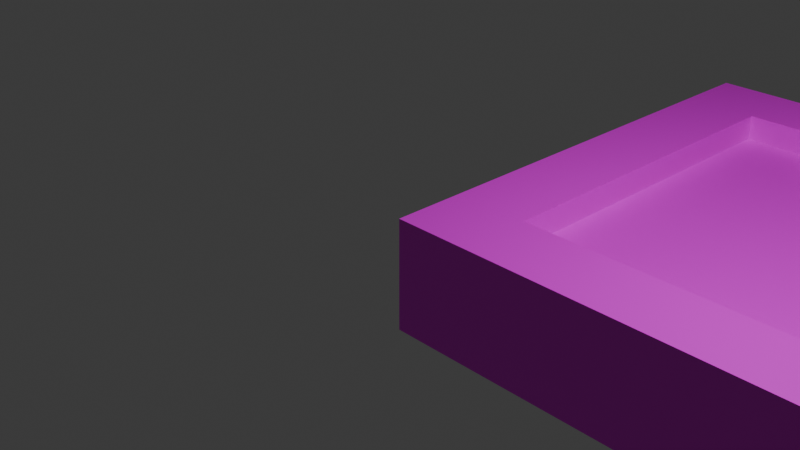 # Source: 6.blend  (saved by Blender 4.3.34; exported with 4.5.12 LTS)
import bpy
from mathutils import Matrix  # noqa: F401  (used for matrix-valued properties, if any)

bpy.ops.wm.read_factory_settings(use_empty=True)
scene = bpy.context.scene
scene.name = 'Scene'

# ---- collections
col_collection = bpy.data.collections.new('Collection'); scene.collection.children.link(col_collection)

# ---- images (referenced by path relative to the original .blend; pixels are not part of the script)
import os
ASSET_DIR = os.environ.get("B2B_ASSET_DIR", "")  # directory of the original .blend (textures are referenced by path, not embedded)
HERE = os.path.dirname(os.path.abspath(__file__))  # packed textures are extracted next to this script under _unpacked/

def load_image(name, relpath, width, height, colorspace="sRGB"):
    """Load a texture the original file referenced (path relative to the .blend, or extracted next to this script)."""
    p = next((c for c in (os.path.join(HERE, relpath), os.path.join(ASSET_DIR, relpath)) if relpath and os.path.exists(c)), "")
    if p:
        img = bpy.data.images.load(p, check_existing=True)
        img.name = name
    else:  # same state as the original file: an image datablock whose file is absent (Cycles renders it pink)
        img = bpy.data.images.new(name, width, height)
        img.source = "FILE"
        img.filepath = "//" + (relpath or name)
    img.colorspace_settings.name = colorspace
    return img
img_blank_brown_wooden_textured_background_jpg_002 = load_image('blank-brown-wooden-textured-background.jpg.002', 'blank-brown-wooden-textured-background.jpg', 1024, 1024, 'sRGB')
img_6_jpg = load_image('6.jpg', '6.jpg', 1024, 1024, 'sRGB')

# ---- materials (node trees are filled in below, after node groups)
mat_material_004 = bpy.data.materials.new('Material.004')
mat_material_004.roughness = 0.5
mat_material_016 = bpy.data.materials.new('Material.016')
mat_material_016.roughness = 0.5
mat_material_017 = bpy.data.materials.new('Material.017')
mat_material_017.roughness = 0.5
mat_material_018 = bpy.data.materials.new('Material.018')
mat_material_018.roughness = 0.5
mat_material_019 = bpy.data.materials.new('Material.019')
mat_material_019.roughness = 0.5
mat_material_020 = bpy.data.materials.new('Material.020')
mat_material_020.roughness = 0.5
mat_material_021 = bpy.data.materials.new('Material.021')
mat_material_021.roughness = 0.5
mat_material_022 = bpy.data.materials.new('Material.022')
mat_material_022.roughness = 0.5
mat_material_027 = bpy.data.materials.new('Material.027')
mat_materiale_2_001 = bpy.data.materials.new('Materiale_2.001')
mat_materiale_2_001.diffuse_color = (0.9804, 0.9804, 0.9804, 1.0)
mat_materiale_2_001.roughness = 0.5528
mat_material_024 = bpy.data.materials.new('Material.024')
mat_material_024.roughness = 0.5
mat_material_025 = bpy.data.materials.new('Material.025')
mat_material_025.roughness = 0.5
mat_material_026 = bpy.data.materials.new('Material.026')
mat_material_026.roughness = 0.5

# ---- material node trees
mat_material_004.use_nodes = True; mat_material_004.node_tree.nodes.clear()
_N = mat_material_004.node_tree.nodes; _L = mat_material_004.node_tree.links
n0 = _N.new('ShaderNodeBsdfPrincipled'); n0.name = 'Principled BSDF'; n0.location = (10, 300)
n1 = _N.new('ShaderNodeOutputMaterial'); n1.name = 'Material Output'; n1.location = (300, 300)
n2 = _N.new('ShaderNodeNormalMap'); n2.name = 'Normal Map'; n2.location = (-300, -300)
n2.label = 'Normal/Map'
n2.inputs[0].default_value = 0.0
n3 = _N.new('ShaderNodeTexImage'); n3.name = 'Image Texture'; n3.location = (-300, 600)
n3.image = img_blank_brown_wooden_textured_background_jpg_002
_L.new(n0.outputs[0], n1.inputs[0])
_L.new(n2.outputs[0], n0.inputs[5])
_L.new(n3.outputs[0], n0.inputs[0])
n1.is_active_output = True
mat_material_016.use_nodes = True; mat_material_016.node_tree.nodes.clear()
_N = mat_material_016.node_tree.nodes; _L = mat_material_016.node_tree.links
n0 = _N.new('ShaderNodeBsdfPrincipled'); n0.name = 'Principled BSDF'; n0.location = (10, 300)
n1 = _N.new('ShaderNodeOutputMaterial'); n1.name = 'Material Output'; n1.location = (300, 300)
n2 = _N.new('ShaderNodeNormalMap'); n2.name = 'Normal Map'; n2.location = (-300, -300)
n2.label = 'Normal/Map'
n2.inputs[0].default_value = 0.0
n3 = _N.new('ShaderNodeTexImage'); n3.name = 'Image Texture'; n3.location = (-300, 600)
n3.image = img_blank_brown_wooden_textured_background_jpg_002
_L.new(n0.outputs[0], n1.inputs[0])
_L.new(n2.outputs[0], n0.inputs[5])
_L.new(n3.outputs[0], n0.inputs[0])
n1.is_active_output = True
mat_material_017.use_nodes = True; mat_material_017.node_tree.nodes.clear()
_N = mat_material_017.node_tree.nodes; _L = mat_material_017.node_tree.links
n0 = _N.new('ShaderNodeBsdfPrincipled'); n0.name = 'Principled BSDF'; n0.location = (10, 300)
n1 = _N.new('ShaderNodeOutputMaterial'); n1.name = 'Material Output'; n1.location = (300, 300)
n2 = _N.new('ShaderNodeNormalMap'); n2.name = 'Normal Map'; n2.location = (-300, -300)
n2.label = 'Normal/Map'
n2.inputs[0].default_value = 0.0
n3 = _N.new('ShaderNodeTexImage'); n3.name = 'Image Texture'; n3.location = (-300, 600)
n3.image = img_blank_brown_wooden_textured_background_jpg_002
_L.new(n0.outputs[0], n1.inputs[0])
_L.new(n2.outputs[0], n0.inputs[5])
_L.new(n3.outputs[0], n0.inputs[0])
n1.is_active_output = True
mat_material_018.use_nodes = True; mat_material_018.node_tree.nodes.clear()
_N = mat_material_018.node_tree.nodes; _L = mat_material_018.node_tree.links
n0 = _N.new('ShaderNodeBsdfPrincipled'); n0.name = 'Principled BSDF'; n0.location = (10, 300)
n1 = _N.new('ShaderNodeOutputMaterial'); n1.name = 'Material Output'; n1.location = (300, 300)
n2 = _N.new('ShaderNodeNormalMap'); n2.name = 'Normal Map'; n2.location = (-300, -300)
n2.label = 'Normal/Map'
n2.inputs[0].default_value = 0.0
n3 = _N.new('ShaderNodeTexImage'); n3.name = 'Image Texture'; n3.location = (-300, 600)
n3.image = img_blank_brown_wooden_textured_background_jpg_002
_L.new(n0.outputs[0], n1.inputs[0])
_L.new(n2.outputs[0], n0.inputs[5])
_L.new(n3.outputs[0], n0.inputs[0])
n1.is_active_output = True
mat_material_019.use_nodes = True; mat_material_019.node_tree.nodes.clear()
_N = mat_material_019.node_tree.nodes; _L = mat_material_019.node_tree.links
n0 = _N.new('ShaderNodeBsdfPrincipled'); n0.name = 'Principled BSDF'; n0.location = (10, 300)
n1 = _N.new('ShaderNodeOutputMaterial'); n1.name = 'Material Output'; n1.location = (300, 300)
n2 = _N.new('ShaderNodeNormalMap'); n2.name = 'Normal Map'; n2.location = (-300, -300)
n2.label = 'Normal/Map'
n2.inputs[0].default_value = 0.0
n3 = _N.new('ShaderNodeTexImage'); n3.name = 'Image Texture'; n3.location = (-300, 600)
n3.image = img_blank_brown_wooden_textured_background_jpg_002
_L.new(n0.outputs[0], n1.inputs[0])
_L.new(n2.outputs[0], n0.inputs[5])
_L.new(n3.outputs[0], n0.inputs[0])
n1.is_active_output = True
mat_material_020.use_nodes = True; mat_material_020.node_tree.nodes.clear()
_N = mat_material_020.node_tree.nodes; _L = mat_material_020.node_tree.links
n0 = _N.new('ShaderNodeBsdfPrincipled'); n0.name = 'Principled BSDF'; n0.location = (10, 300)
n1 = _N.new('ShaderNodeOutputMaterial'); n1.name = 'Material Output'; n1.location = (300, 300)
n2 = _N.new('ShaderNodeNormalMap'); n2.name = 'Normal Map'; n2.location = (-300, -300)
n2.label = 'Normal/Map'
n2.inputs[0].default_value = 0.0
n3 = _N.new('ShaderNodeTexImage'); n3.name = 'Image Texture'; n3.location = (-300, 600)
n3.image = img_blank_brown_wooden_textured_background_jpg_002
_L.new(n0.outputs[0], n1.inputs[0])
_L.new(n2.outputs[0], n0.inputs[5])
_L.new(n3.outputs[0], n0.inputs[0])
n1.is_active_output = True
mat_material_021.use_nodes = True; mat_material_021.node_tree.nodes.clear()
_N = mat_material_021.node_tree.nodes; _L = mat_material_021.node_tree.links
n0 = _N.new('ShaderNodeBsdfPrincipled'); n0.name = 'Principled BSDF'; n0.location = (10, 300)
n1 = _N.new('ShaderNodeOutputMaterial'); n1.name = 'Material Output'; n1.location = (300, 300)
n2 = _N.new('ShaderNodeNormalMap'); n2.name = 'Normal Map'; n2.location = (-300, -300)
n2.label = 'Normal/Map'
n2.inputs[0].default_value = 0.0
n3 = _N.new('ShaderNodeTexImage'); n3.name = 'Image Texture'; n3.location = (-300, 600)
n3.image = img_blank_brown_wooden_textured_background_jpg_002
_L.new(n0.outputs[0], n1.inputs[0])
_L.new(n2.outputs[0], n0.inputs[5])
_L.new(n3.outputs[0], n0.inputs[0])
n1.is_active_output = True
mat_material_022.use_nodes = True; mat_material_022.node_tree.nodes.clear()
_N = mat_material_022.node_tree.nodes; _L = mat_material_022.node_tree.links
n0 = _N.new('ShaderNodeBsdfPrincipled'); n0.name = 'Principled BSDF'; n0.location = (10, 300)
n1 = _N.new('ShaderNodeOutputMaterial'); n1.name = 'Material Output'; n1.location = (300, 300)
n2 = _N.new('ShaderNodeNormalMap'); n2.name = 'Normal Map'; n2.location = (-300, -300)
n2.label = 'Normal/Map'
n2.inputs[0].default_value = 0.0
n3 = _N.new('ShaderNodeTexImage'); n3.name = 'Image Texture'; n3.location = (-300, 600)
n3.image = img_blank_brown_wooden_textured_background_jpg_002
_L.new(n0.outputs[0], n1.inputs[0])
_L.new(n2.outputs[0], n0.inputs[5])
_L.new(n3.outputs[0], n0.inputs[0])
n1.is_active_output = True
mat_material_027.use_nodes = True; mat_material_027.node_tree.nodes.clear()
_N = mat_material_027.node_tree.nodes; _L = mat_material_027.node_tree.links
n0 = _N.new('ShaderNodeBsdfPrincipled'); n0.name = 'Principled BSDF'; n0.location = (10, 300)
n1 = _N.new('ShaderNodeOutputMaterial'); n1.name = 'Material Output'; n1.location = (300, 300)
n2 = _N.new('ShaderNodeTexImage'); n2.name = 'Image Texture'; n2.location = (-296, 306)
n2.image = img_6_jpg
_L.new(n0.outputs[0], n1.inputs[0])
_L.new(n2.outputs[0], n0.inputs[0])
n1.is_active_output = True
mat_materiale_2_001.use_nodes = True; mat_materiale_2_001.node_tree.nodes.clear()
_N = mat_materiale_2_001.node_tree.nodes; _L = mat_materiale_2_001.node_tree.links
n0 = _N.new('ShaderNodeBsdfPrincipled'); n0.name = 'Principled BSDF'; n0.location = (10, 300)
n0.inputs[0].default_value = (0.9804, 0.9804, 0.9804, 1.0)
n0.inputs[2].default_value = 0.5528
n0.inputs[27].default_value = (0.0, 0.0, 0.0, 1.0)
n0.inputs[28].default_value = 1.0
n1 = _N.new('ShaderNodeOutputMaterial'); n1.name = 'Material Output'; n1.location = (300, 300)
n2 = _N.new('ShaderNodeNormalMap'); n2.name = 'Normal Map'; n2.location = (-300, -300)
n2.label = 'Normal/Map'
_L.new(n0.outputs[0], n1.inputs[0])
_L.new(n2.outputs[0], n0.inputs[5])
n1.is_active_output = True
mat_material_024.use_nodes = True; mat_material_024.node_tree.nodes.clear()
_N = mat_material_024.node_tree.nodes; _L = mat_material_024.node_tree.links
n0 = _N.new('ShaderNodeBsdfPrincipled'); n0.name = 'Principled BSDF'; n0.location = (10, 300)
n1 = _N.new('ShaderNodeOutputMaterial'); n1.name = 'Material Output'; n1.location = (300, 300)
n2 = _N.new('ShaderNodeNormalMap'); n2.name = 'Normal Map'; n2.location = (-300, -300)
n2.label = 'Normal/Map'
n2.inputs[0].default_value = 0.0
n3 = _N.new('ShaderNodeTexImage'); n3.name = 'Image Texture'; n3.location = (-300, 600)
n3.image = img_blank_brown_wooden_textured_background_jpg_002
_L.new(n0.outputs[0], n1.inputs[0])
_L.new(n2.outputs[0], n0.inputs[5])
_L.new(n3.outputs[0], n0.inputs[0])
n1.is_active_output = True
mat_material_025.use_nodes = True; mat_material_025.node_tree.nodes.clear()
_N = mat_material_025.node_tree.nodes; _L = mat_material_025.node_tree.links
n0 = _N.new('ShaderNodeBsdfPrincipled'); n0.name = 'Principled BSDF'; n0.location = (10, 300)
n1 = _N.new('ShaderNodeOutputMaterial'); n1.name = 'Material Output'; n1.location = (300, 300)
n2 = _N.new('ShaderNodeNormalMap'); n2.name = 'Normal Map'; n2.location = (-300, -300)
n2.label = 'Normal/Map'
n2.inputs[0].default_value = 0.0
n3 = _N.new('ShaderNodeTexImage'); n3.name = 'Image Texture'; n3.location = (-300, 600)
n3.image = img_blank_brown_wooden_textured_background_jpg_002
_L.new(n0.outputs[0], n1.inputs[0])
_L.new(n2.outputs[0], n0.inputs[5])
_L.new(n3.outputs[0], n0.inputs[0])
n1.is_active_output = True
mat_material_026.use_nodes = True; mat_material_026.node_tree.nodes.clear()
_N = mat_material_026.node_tree.nodes; _L = mat_material_026.node_tree.links
n0 = _N.new('ShaderNodeBsdfPrincipled'); n0.name = 'Principled BSDF'; n0.location = (10, 300)
n1 = _N.new('ShaderNodeOutputMaterial'); n1.name = 'Material Output'; n1.location = (300, 300)
n2 = _N.new('ShaderNodeNormalMap'); n2.name = 'Normal Map'; n2.location = (-300, -300)
n2.label = 'Normal/Map'
n2.inputs[0].default_value = 0.0
n3 = _N.new('ShaderNodeTexImage'); n3.name = 'Image Texture'; n3.location = (-300, 600)
n3.image = img_blank_brown_wooden_textured_background_jpg_002
_L.new(n0.outputs[0], n1.inputs[0])
_L.new(n2.outputs[0], n0.inputs[5])
_L.new(n3.outputs[0], n0.inputs[0])
n1.is_active_output = True

# ---- world
world_world = bpy.data.worlds.new('World'); scene.world = world_world
world_world.use_nodes = True; world_world.node_tree.nodes.clear()
_N = world_world.node_tree.nodes; _L = world_world.node_tree.links
n0 = _N.new('ShaderNodeOutputWorld'); n0.name = 'World Output'; n0.location = (300, 300)
n1 = _N.new('ShaderNodeBackground'); n1.name = 'Background'; n1.location = (10, 300)
n1.inputs[0].default_value = (0.05088, 0.05088, 0.05088, 1.0)
_L.new(n1.outputs[0], n0.inputs[0])
n0.is_active_output = True
world_world.color = (0.05088, 0.05088, 0.05088)
world_world.sun_shadow_jitter_overblur = 0.0

# ---- cameras
cam_camera = bpy.data.cameras.new('Camera')
cam_camera.clip_end = 100.0
cam_camera.ortho_scale = 7.314
cam_camera_001 = bpy.data.cameras.new('Camera.001')
cam_camera_001.clip_end = 100.0
cam_camera_001.ortho_scale = 7.314
cam_camera_002 = bpy.data.cameras.new('Camera.002')
cam_camera_002.clip_end = 100.0
cam_camera_002.ortho_scale = 7.314
cam_camera_003 = bpy.data.cameras.new('Camera.003')
cam_camera_003.clip_end = 100.0
cam_camera_003.ortho_scale = 7.314

# ---- lights
light_light_002 = bpy.data.lights.new('Light.002', 'POINT')
light_light_002.energy = 1000.0

# ---- meshes
me_oggetto_1_001 = bpy.data.meshes.new('Oggetto_1.001')
me_oggetto_1_001.from_pydata([(6.455, -1.088, -5.0), (0.0, -1.088, -5.0), (0.0, 0.0, -5.0), (6.455, 0.0, -5.0), (5.711, -1.088, -4.283), (5.711, 0.0, -4.283), (3.873, -1.088, -4.283), (0.7449, 0.0, -4.283), (0.7449, -1.088, -4.283)], [], [(4, 5, 7, 8, 6), (0, 1, 2, 3)])
me_oggetto_1_001.polygons.foreach_set('use_smooth', [True] * 2)
_uv = me_oggetto_1_001.uv_layers.new(name='UVMap')
_uv.uv.foreach_set('vector', [0.1488, 0.5088, 0.1488, 0.4182, 0.7273, 0.4182, 0.7273, 0.5088, 0.3629, 0.5088, 0.9009, 0.5994, 0.1488, 0.5994, 0.1488, 0.5088, 0.9009, 0.5088])
me_oggetto_1_001.materials.append(mat_material_004)
me_oggetto_1_001.update()
me_oggetto_1_001.normals_split_custom_set([tuple(v) for v in zip(*[iter([0.0, 0.0, 1.0, 0.0, 0.0, 1.0, 0.0, 0.0, 1.0, 0.0, 0.0, 1.0, 0.0, 0.0, 1.0, 0.0, 0.0, -1.0, 0.0, 0.0, -1.0, 0.0, 0.0, -1.0, 0.0, 0.0, -1.0])] * 3)])
me_oggetto_10_001 = bpy.data.meshes.new('Oggetto_10.001')
me_oggetto_10_001.from_pydata([(-8.882e-16, 0.0, 0.0), (0.7449, 0.0, -0.7171), (6.455, 0.0, -8.882e-16), (5.711, 0.0, -0.7171)], [], [(3, 1, 0, 2)])
me_oggetto_10_001.polygons.foreach_set('use_smooth', [True] * 1)
_uv = me_oggetto_10_001.uv_layers.new(name='Attribute')
_uv.uv.foreach_set('vector', [0.8054, 0.5268, 0.15, 0.5268, 0.05164, 0.4592, 0.9037, 0.4592])
me_oggetto_10_001.materials.append(mat_material_016)
me_oggetto_10_001.update()
me_oggetto_10_001.normals_split_custom_set([tuple(v) for v in zip(*[iter([0.0, 1.0, 0.0, 0.0, 1.0, 0.0, 0.0, 1.0, 0.0, 0.0, 1.0, 0.0])] * 3)])
me_oggetto_11_001 = bpy.data.meshes.new('Oggetto_11.001')
me_oggetto_11_001.from_pydata([(0.7449, -1.088, -4.283), (0.7449, 0.0, -4.283), (0.7449, 0.0, -0.7171), (0.7449, -1.088, -0.7171)], [], [(0, 1, 2, 3)])
me_oggetto_11_001.polygons.foreach_set('use_smooth', [True] * 1)
_uv = me_oggetto_11_001.uv_layers.new(name='UVMap')
_uv.uv.foreach_set('vector', [0.02825, 0.5779, 0.02825, 0.383, 0.923, 0.383, 0.923, 0.5779])
me_oggetto_11_001.materials.append(mat_material_017)
me_oggetto_11_001.update()
me_oggetto_11_001.normals_split_custom_set([tuple(v) for v in zip(*[iter([1.0, 0.0, 0.0, 1.0, 0.0, 0.0, 1.0, 0.0, 0.0, 1.0, 0.0, 0.0])] * 3)])
me_oggetto_12_001 = bpy.data.meshes.new('Oggetto_12.001')
me_oggetto_12_001.from_pydata([(5.711, 0.0, -4.283), (5.711, -1.088, -4.283), (5.711, -1.088, -0.7171), (5.711, 0.0, -0.7171)], [], [(0, 1, 2, 3)])
me_oggetto_12_001.polygons.foreach_set('use_smooth', [True] * 1)
_uv = me_oggetto_12_001.uv_layers.new(name='UVMap')
_uv.uv.foreach_set('vector', [0.05506, 0.617, 0.05506, 0.4221, 0.9497, 0.4221, 0.9497, 0.617])
me_oggetto_12_001.materials.append(mat_material_018)
me_oggetto_12_001.update()
me_oggetto_12_001.normals_split_custom_set([tuple(v) for v in zip(*[iter([-1.0, 0.0, 0.0, -1.0, 0.0, 0.0, -1.0, 0.0, 0.0, -1.0, 0.0, 0.0])] * 3)])
me_oggetto_13_001 = bpy.data.meshes.new('Oggetto_13.001')
me_oggetto_13_001.from_pydata([(5.711, 0.0, -0.7171), (5.711, -1.088, -0.7171), (0.7449, -1.088, -0.7171), (0.7449, 0.0, -0.7171)], [], [(0, 1, 2, 3)])
me_oggetto_13_001.polygons.foreach_set('use_smooth', [True] * 1)
_uv = me_oggetto_13_001.uv_layers.new(name='UVMap')
_uv.uv.foreach_set('vector', [0.02428, 0.574, 0.02428, 0.4272, 0.9627, 0.4272, 0.9627, 0.574])
me_oggetto_13_001.materials.append(mat_material_019)
me_oggetto_13_001.update()
me_oggetto_13_001.normals_split_custom_set([tuple(v) for v in zip(*[iter([0.0, 0.0, -1.0, 0.0, 0.0, -1.0, 0.0, 0.0, -1.0, 0.0, 0.0, -1.0])] * 3)])
me_oggetto_14_001 = bpy.data.meshes.new('Oggetto_14.001')
me_oggetto_14_001.from_pydata([(0.0, -1.088, -8.882e-16), (0.0, 0.0, -8.882e-16), (0.0, 0.0, -5.0), (0.0, -1.088, -5.0)], [], [(0, 1, 2, 3)])
me_oggetto_14_001.polygons.foreach_set('use_smooth', [True] * 1)
_uv = me_oggetto_14_001.uv_layers.new(name='UVMap')
_uv.uv.foreach_set('vector', [0.924, 0.4559, 0.924, 0.5884, 0.07092, 0.5884, 0.07092, 0.4559])
me_oggetto_14_001.materials.append(mat_material_020)
me_oggetto_14_001.update()
me_oggetto_14_001.normals_split_custom_set([tuple(v) for v in zip(*[iter([-1.0, 0.0, 0.0, -1.0, 0.0, 0.0, -1.0, 0.0, 0.0, -1.0, 0.0, 0.0])] * 3)])
me_oggetto_15_001 = bpy.data.meshes.new('Oggetto_15.001')
me_oggetto_15_001.from_pydata([(6.455, 0.0, -8.882e-16), (6.455, -1.088, -8.882e-16), (6.455, -1.088, -5.0), (6.455, 0.0, -5.0)], [], [(0, 1, 2, 3)])
me_oggetto_15_001.polygons.foreach_set('use_smooth', [True] * 1)
_uv = me_oggetto_15_001.uv_layers.new(name='UVMap')
_uv.uv.foreach_set('vector', [0.9425, 0.354, 0.9425, 0.4955, 0.03167, 0.4955, 0.03167, 0.354])
me_oggetto_15_001.materials.append(mat_material_021)
me_oggetto_15_001.update()
me_oggetto_15_001.normals_split_custom_set([tuple(v) for v in zip(*[iter([1.0, 0.0, 0.0, 1.0, 0.0, 0.0, 1.0, 0.0, 0.0, 1.0, 0.0, 0.0])] * 3)])
me_oggetto_16_001 = bpy.data.meshes.new('Oggetto_16.001')
me_oggetto_16_001.from_pydata([(6.455, 0.0, -8.882e-16), (0.0, 0.0, -8.882e-16), (0.0, -1.088, -8.882e-16), (6.455, -1.088, -8.882e-16)], [], [(0, 1, 2, 3)])
me_oggetto_16_001.polygons.foreach_set('use_smooth', [True] * 1)
_uv = me_oggetto_16_001.uv_layers.new(name='UVMap')
_uv.uv.foreach_set('vector', [0.9569, 0.5212, 0.09219, 0.5212, 0.09219, 0.4171, 0.9569, 0.4171])
me_oggetto_16_001.materials.append(mat_material_022)
me_oggetto_16_001.update()
me_oggetto_16_001.normals_split_custom_set([tuple(v) for v in zip(*[iter([0.0, 0.0, 1.0, 0.0, 0.0, 1.0, 0.0, 0.0, 1.0, 0.0, 0.0, 1.0])] * 3)])
me_oggetto_17_001 = bpy.data.meshes.new('Oggetto_17.001')
me_oggetto_17_001.from_pydata([(5.73, -0.9435, -4.303), (5.73, -0.9435, -4.303), (5.73, -0.9435, -4.303), (0.7254, -0.9435, -4.303), (0.7254, -0.9435, -4.303), (0.7254, -0.9435, -4.303), (5.73, -0.9435, -0.6973), (5.73, -0.9435, -0.6973), (5.73, -0.9435, -0.6973), (0.7254, -0.9435, -0.6973), (0.7254, -0.9435, -0.6973), (0.7254, -0.9435, -0.6973), (5.73, -0.4712, -4.303), (5.73, -0.4712, -4.303), (5.73, -0.4712, -4.303), (0.7254, -0.4712, -4.303), (0.7254, -0.4712, -4.303), (0.7254, -0.4712, -4.303), (5.73, -0.4712, -0.6973), (5.73, -0.4712, -0.6973), (5.73, -0.4712, -0.6973), (0.7254, -0.4712, -0.6973), (0.7254, -0.4712, -0.6973), (0.7254, -0.4712, -0.6973)], [], [(0, 6, 9, 3), (7, 18, 21, 10), (19, 12, 15, 22), (13, 1, 4, 16), (8, 2, 14, 20), (23, 17, 5, 11)])
me_oggetto_17_001.polygons.foreach_set('use_smooth', [True] * 6)
_uv = me_oggetto_17_001.uv_layers.new(name='UVMap')
_uv.uv.foreach_set('vector', [0.0, 0.0, 0.0, 0.0, 0.0, 0.0, 0.0, 0.0, 0.0, 0.0, 0.0, 0.0, 0.0, 0.0, 0.0, 0.0, 0.9338, 0.01415, 0.9338, 0.9858, 0.01069, 0.9858, 0.01069, 0.01415, 0.0, 0.0, 0.0, 0.0, 0.0, 0.0, 0.0, 0.0, 0.0, 0.0, 0.0, 0.0, 0.0, 0.0, 0.0, 0.0, 0.0, 0.0, 0.0, 0.0, 0.0, 0.0, 0.0, 0.0])
me_oggetto_17_001.materials.append(mat_material_027)
me_oggetto_17_001.update()
me_oggetto_17_001.normals_split_custom_set([tuple(v) for v in zip(*[iter([0.0, -1.0, 0.0, 0.0, -1.0, 0.0, 0.0, -1.0, 0.0, 0.0, -1.0, 0.0, 0.0, 0.0, 1.0, 0.0, 0.0, 1.0, 0.0, 0.0, 1.0, 0.0, 0.0, 1.0, 0.0, 1.0, 0.0, 0.0, 1.0, 0.0, 0.0, 1.0, 0.0, 0.0, 1.0, 0.0, 0.0, 0.0, -1.0, 0.0, 0.0, -1.0, 0.0, 0.0, -1.0, 0.0, 0.0, -1.0, 1.0, 0.0, 0.0, 1.0, 0.0, 0.0, 1.0, 0.0, 0.0, 1.0, 0.0, 0.0, -1.0, 0.0, 0.0, -1.0, 0.0, 0.0, -1.0, 0.0, 0.0, -1.0, 0.0, 0.0])] * 3)])
me_oggetto_3_002 = bpy.data.meshes.new('Oggetto_3.002')
me_oggetto_3_002.from_pydata([(-8.882e-16, -1.088, -5.0), (0.7449, -1.088, -4.283), (6.455, -1.088, -5.0), (5.711, -1.088, -4.283)], [], [(3, 2, 0, 1)])
me_oggetto_3_002.polygons.foreach_set('use_smooth', [True] * 1)
_uv = me_oggetto_3_002.uv_layers.new(name='Attribute')
_uv.uv.foreach_set('vector', [1.0, 1.0, 1.0, 0.0, 0.0, 0.0, 0.0, 1.0])
me_oggetto_3_002.materials.append(mat_materiale_2_001)
me_oggetto_3_002.update()
me_oggetto_3_002.normals_split_custom_set([tuple(v) for v in zip(*[iter([0.0, 1.0, 2.911e-08, 0.0, 1.0, 2.911e-08, 0.0, 1.0, 2.911e-08, 0.0, 1.0, 2.911e-08])] * 3)])
me_oggetto_4_001 = bpy.data.meshes.new('Oggetto_4.001')
me_oggetto_4_001.from_pydata([(-8.882e-16, 0.0, -5.0), (0.7449, 0.0, -4.283), (6.455, 0.0, -5.0), (5.711, 0.0, -4.283)], [], [(3, 2, 0, 1)])
me_oggetto_4_001.polygons.foreach_set('use_smooth', [True] * 1)
_uv = me_oggetto_4_001.uv_layers.new(name='Attribute')
_uv.uv.foreach_set('vector', [0.1335, 0.5452, 0.02487, 0.4705, 0.9664, 0.4705, 0.8578, 0.5452])
me_oggetto_4_001.materials.append(mat_material_024)
me_oggetto_4_001.update()
me_oggetto_4_001.normals_split_custom_set([tuple(v) for v in zip(*[iter([0.0, 1.0, 0.0, 0.0, 1.0, 0.0, 0.0, 1.0, 0.0, 0.0, 1.0, 0.0])] * 3)])
me_oggetto_5_001 = bpy.data.meshes.new('Oggetto_5.001')
me_oggetto_5_001.from_pydata([(0.0, -1.088, -8.882e-16), (0.7449, -1.088, -0.7171), (0.0, -1.088, -5.0), (0.7449, -1.088, -4.283)], [], [(3, 2, 0, 1)])
me_oggetto_5_001.polygons.foreach_set('use_smooth', [True] * 1)
_uv = me_oggetto_5_001.uv_layers.new(name='Attribute')
_uv.uv.foreach_set('vector', [1.0, 1.0, 1.0, 0.0, 0.0, 0.0, 0.0, 1.0])
me_oggetto_5_001.materials.append(mat_materiale_2_001)
me_oggetto_5_001.update()
me_oggetto_5_001.normals_split_custom_set([tuple(v) for v in zip(*[iter([0.0, 1.0, 0.0, 0.0, 1.0, 0.0, 0.0, 1.0, 0.0, 0.0, 1.0, 0.0])] * 3)])
me_oggetto_6_001 = bpy.data.meshes.new('Oggetto_6.001')
me_oggetto_6_001.from_pydata([(6.455, -1.088, -8.882e-16), (5.711, -1.088, -0.7171), (6.455, -1.088, -5.0), (5.711, -1.088, -4.283)], [], [(3, 1, 0, 2)])
me_oggetto_6_001.polygons.foreach_set('use_smooth', [True] * 1)
_uv = me_oggetto_6_001.uv_layers.new(name='Attribute')
_uv.uv.foreach_set('vector', [1.0, 1.0, 0.0, 1.0, 0.0, 0.0, 1.0, 0.0])
me_oggetto_6_001.materials.append(mat_materiale_2_001)
me_oggetto_6_001.update()
me_oggetto_6_001.normals_split_custom_set([tuple(v) for v in zip(*[iter([0.0, 1.0, 0.0, 0.0, 1.0, 0.0, 0.0, 1.0, 0.0, 0.0, 1.0, 0.0])] * 3)])
me_oggetto_7_002 = bpy.data.meshes.new('Oggetto_7.002')
me_oggetto_7_002.from_pydata([(-8.882e-16, -1.088, 0.0), (0.7449, -1.088, -0.7171), (6.455, -1.088, -8.882e-16), (5.711, -1.088, -0.7171)], [], [(3, 1, 0, 2)])
me_oggetto_7_002.polygons.foreach_set('use_smooth', [True] * 1)
_uv = me_oggetto_7_002.uv_layers.new(name='Attribute')
_uv.uv.foreach_set('vector', [1.0, 1.0, 0.0, 1.0, 0.0, 0.0, 1.0, 0.0])
me_oggetto_7_002.materials.append(mat_materiale_2_001)
me_oggetto_7_002.update()
me_oggetto_7_002.normals_split_custom_set([tuple(v) for v in zip(*[iter([0.0, 1.0, 0.0, 0.0, 1.0, 0.0, 0.0, 1.0, 0.0, 0.0, 1.0, 0.0])] * 3)])
me_oggetto_8_001 = bpy.data.meshes.new('Oggetto_8.001')
me_oggetto_8_001.from_pydata([(0.0, 0.0, -8.882e-16), (0.7449, 0.0, -0.7171), (0.0, 0.0, -5.0), (0.7449, 0.0, -4.283)], [], [(3, 2, 0, 1)])
me_oggetto_8_001.polygons.foreach_set('use_smooth', [True] * 1)
_uv = me_oggetto_8_001.uv_layers.new(name='Attribute')
_uv.uv.foreach_set('vector', [0.218, 0.5656, 0.1003, 0.4783, 0.9208, 0.4783, 0.8031, 0.5656])
me_oggetto_8_001.materials.append(mat_material_025)
me_oggetto_8_001.update()
me_oggetto_8_001.normals_split_custom_set([tuple(v) for v in zip(*[iter([0.0, 1.0, 0.0, 0.0, 1.0, 0.0, 0.0, 1.0, 0.0, 0.0, 1.0, 0.0])] * 3)])
me_oggetto_9_001 = bpy.data.meshes.new('Oggetto_9.001')
me_oggetto_9_001.from_pydata([(6.455, 0.0, -8.882e-16), (5.711, 0.0, -0.7171), (6.455, 0.0, -5.0), (5.711, 0.0, -4.283)], [], [(3, 1, 0, 2)])
me_oggetto_9_001.polygons.foreach_set('use_smooth', [True] * 1)
_uv = me_oggetto_9_001.uv_layers.new(name='Attribute')
_uv.uv.foreach_set('vector', [0.1675, 0.4409, 0.8021, 0.4409, 0.9297, 0.5356, 0.0399, 0.5356])
me_oggetto_9_001.materials.append(mat_material_026)
me_oggetto_9_001.update()
me_oggetto_9_001.normals_split_custom_set([tuple(v) for v in zip(*[iter([0.0, 1.0, 0.0, 0.0, 1.0, 0.0, 0.0, 1.0, 0.0, 0.0, 1.0, 0.0])] * 3)])

# ---- objects
ob_camera = bpy.data.objects.new('Camera', cam_camera)
ob_camera_001 = bpy.data.objects.new('Camera.001', cam_camera_001)
ob_camera_002 = bpy.data.objects.new('Camera.002', cam_camera_002)
ob_camera_003 = bpy.data.objects.new('Camera.003', cam_camera_003)
ob_light = bpy.data.objects.new('Light', light_light_002)
ob_oggetto_1 = bpy.data.objects.new('Oggetto_1', me_oggetto_1_001)
ob_oggetto_10 = bpy.data.objects.new('Oggetto_10', me_oggetto_10_001)
ob_oggetto_11 = bpy.data.objects.new('Oggetto_11', me_oggetto_11_001)
ob_oggetto_12 = bpy.data.objects.new('Oggetto_12', me_oggetto_12_001)
ob_oggetto_13 = bpy.data.objects.new('Oggetto_13', me_oggetto_13_001)
ob_oggetto_14 = bpy.data.objects.new('Oggetto_14', me_oggetto_14_001)
ob_oggetto_15 = bpy.data.objects.new('Oggetto_15', me_oggetto_15_001)
ob_oggetto_16 = bpy.data.objects.new('Oggetto_16', me_oggetto_16_001)
ob_oggetto_17 = bpy.data.objects.new('Oggetto_17', me_oggetto_17_001)
ob_oggetto_3 = bpy.data.objects.new('Oggetto_3', me_oggetto_3_002)
ob_oggetto_4 = bpy.data.objects.new('Oggetto_4', me_oggetto_4_001)
ob_oggetto_5 = bpy.data.objects.new('Oggetto_5', me_oggetto_5_001)
ob_oggetto_6 = bpy.data.objects.new('Oggetto_6', me_oggetto_6_001)
ob_oggetto_7 = bpy.data.objects.new('Oggetto_7', me_oggetto_7_002)
ob_oggetto_8 = bpy.data.objects.new('Oggetto_8', me_oggetto_8_001)
ob_oggetto_9 = bpy.data.objects.new('Oggetto_9', me_oggetto_9_001)
ob_livello_01 = bpy.data.objects.new('Livello 01', None)

# ---- transforms, parenting, visibility, modifiers, constraints
ob_camera.location = (7.359, -6.926, 4.958)
ob_camera.rotation_euler = (1.109, 0.0, 0.8149)
ob_camera.lock_rotations_4d = False
ob_camera.empty_display_type = 'ARROWS'
ob_camera.color = (0.0, 0.0, 0.0, 0.0)
ob_camera.display_type = 'WIRE'
ob_camera.lineart.crease_threshold = 0.0
ob_camera_001.location = (7.359, -6.926, 4.958)
ob_camera_001.rotation_euler = (1.109, -8.585e-08, 0.8149)
ob_camera_001.color = (0.8, 0.8, 0.8, 1.0)
ob_camera_002.location = (7.359, -6.926, 4.958)
ob_camera_002.rotation_euler = (1.109, -8.585e-08, 0.8149)
ob_camera_002.color = (0.8, 0.8, 0.8, 1.0)
ob_camera_003.location = (7.359, -6.926, 4.958)
ob_camera_003.rotation_euler = (1.109, -1.564e-07, 0.8149)
ob_camera_003.scale = (1.0, 1.0, 1.0)
ob_camera_003.color = (0.8, 0.8, 0.8, 1.0)
ob_light.location = (4.076, 1.005, 5.904)
ob_light.rotation_euler = (0.6503, 0.05522, 1.866)
ob_light.scale = (1.0, 1.0, 1.0)
ob_light.color = (0.8, 0.8, 0.8, 1.0)
ob_oggetto_1.parent = ob_livello_01
ob_oggetto_1.location = (0.0, 0.0, 0.0)
ob_oggetto_1.color = (0.8, 0.8, 0.8, 1.0)
ob_oggetto_10.parent = ob_livello_01
ob_oggetto_10.location = (0.0, 0.0, 0.0)
ob_oggetto_10.color = (0.8, 0.8, 0.8, 1.0)
ob_oggetto_11.parent = ob_livello_01
ob_oggetto_11.location = (0.0, 0.0, 0.0)
ob_oggetto_11.color = (0.8, 0.8, 0.8, 1.0)
ob_oggetto_12.parent = ob_livello_01
ob_oggetto_12.location = (0.0, 0.0, 0.0)
ob_oggetto_12.color = (0.8, 0.8, 0.8, 1.0)
ob_oggetto_13.parent = ob_livello_01
ob_oggetto_13.location = (0.0, 0.0, 0.0)
ob_oggetto_13.color = (0.8, 0.8, 0.8, 1.0)
ob_oggetto_14.parent = ob_livello_01
ob_oggetto_14.location = (0.0, 0.0, 0.0)
ob_oggetto_14.color = (0.8, 0.8, 0.8, 1.0)
ob_oggetto_15.parent = ob_livello_01
ob_oggetto_15.location = (0.0, 0.0, 0.0)
ob_oggetto_15.color = (0.8, 0.8, 0.8, 1.0)
ob_oggetto_16.parent = ob_livello_01
ob_oggetto_16.location = (0.0, 0.0, 0.0)
ob_oggetto_16.color = (0.8, 0.8, 0.8, 1.0)
ob_oggetto_17.parent = ob_livello_01
ob_oggetto_17.location = (0.0, 0.2191, 1.654e-08)
ob_oggetto_17.color = (0.8, 0.8, 0.8, 1.0)
ob_oggetto_3.parent = ob_livello_01
ob_oggetto_3.location = (0.0, 0.0, 0.0)
ob_oggetto_3.color = (0.8, 0.8, 0.8, 1.0)
ob_oggetto_4.parent = ob_livello_01
ob_oggetto_4.location = (0.0, 0.0, 0.0)
ob_oggetto_4.color = (0.8, 0.8, 0.8, 1.0)
ob_oggetto_5.parent = ob_livello_01
ob_oggetto_5.location = (0.0, 0.0, 0.0)
ob_oggetto_5.color = (0.8, 0.8, 0.8, 1.0)
ob_oggetto_6.parent = ob_livello_01
ob_oggetto_6.location = (0.0, 0.0, 0.0)
ob_oggetto_6.color = (0.8, 0.8, 0.8, 1.0)
ob_oggetto_7.parent = ob_livello_01
ob_oggetto_7.location = (0.0, 0.0, 0.0)
ob_oggetto_7.color = (0.8, 0.8, 0.8, 1.0)
ob_oggetto_8.parent = ob_livello_01
ob_oggetto_8.location = (0.0, 0.0, 0.0)
ob_oggetto_8.color = (0.8, 0.8, 0.8, 1.0)
ob_oggetto_9.parent = ob_livello_01
ob_oggetto_9.location = (0.0, 0.0, 0.0)
ob_oggetto_9.color = (0.8, 0.8, 0.8, 1.0)
ob_livello_01.location = (0.0, 0.0, 0.0)
ob_livello_01.rotation_euler = (1.571, -0.0, 0.0)
ob_livello_01.scale = (1.211, 1.211, 1.211)
ob_livello_01.color = (0.8, 0.8, 0.8, 1.0)

# ---- collection membership
col_collection.objects.link(ob_camera)
col_collection.objects.link(ob_camera_001)
col_collection.objects.link(ob_camera_002)
col_collection.objects.link(ob_camera_003)
col_collection.objects.link(ob_light)
col_collection.objects.link(ob_oggetto_1)
col_collection.objects.link(ob_oggetto_10)
col_collection.objects.link(ob_oggetto_11)
col_collection.objects.link(ob_oggetto_12)
col_collection.objects.link(ob_oggetto_13)
col_collection.objects.link(ob_oggetto_14)
col_collection.objects.link(ob_oggetto_15)
col_collection.objects.link(ob_oggetto_16)
col_collection.objects.link(ob_oggetto_17)
col_collection.objects.link(ob_oggetto_3)
col_collection.objects.link(ob_oggetto_4)
col_collection.objects.link(ob_oggetto_5)
col_collection.objects.link(ob_oggetto_6)
col_collection.objects.link(ob_oggetto_7)
col_collection.objects.link(ob_oggetto_8)
col_collection.objects.link(ob_oggetto_9)
col_collection.objects.link(ob_livello_01)

# ---- scene / render settings (as saved in the file)
scene.camera = ob_camera
scene.frame_start = 1; scene.frame_end = 250; scene.frame_set(3)
scene.render.engine = 'BLENDER_EEVEE_NEXT'
scene.render.fps = 25
bpy.context.view_layer.update()
